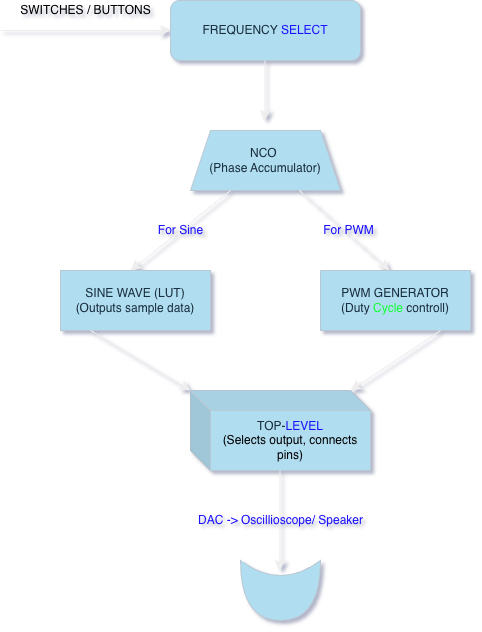

The diagram above was exported from draw.io. Its source (the exported page's mxGraphModel, read from the mxfile embedded in the PNG):
<mxGraphModel dx="706" dy="1080" grid="0" gridSize="10" guides="1" tooltips="1" connect="1" arrows="1" fold="1" page="1" pageScale="1" pageWidth="827" pageHeight="1169" math="0" shadow="1">
  <root>
    <mxCell id="0" />
    <mxCell id="1" parent="0" />
    <mxCell id="Av5sJE5Ez677-97cgvFi-1" value="SWITCHES / BUTTONS" style="endArrow=classic;html=1;rounded=0;fontSize=12;startSize=8;endSize=8;curved=1;entryX=0;entryY=0.5;entryDx=0;entryDy=0;labelBackgroundColor=none;strokeColor=#EEEEEE;fontColor=default;" parent="1" target="Av5sJE5Ez677-97cgvFi-2" edge="1">
      <mxGeometry y="20" width="50" height="50" relative="1" as="geometry">
        <mxPoint x="70" y="100" as="sourcePoint" />
        <mxPoint x="230" y="100" as="targetPoint" />
        <mxPoint as="offset" />
      </mxGeometry>
    </mxCell>
    <mxCell id="Av5sJE5Ez677-97cgvFi-2" value="FREQUENCY &lt;font style=&quot;color: rgb(29, 17, 255);&quot;&gt;S&lt;/font&gt;&lt;font style=&quot;color: rgb(29, 17, 255);&quot;&gt;ELECT&lt;/font&gt;" style="rounded=1;whiteSpace=wrap;html=1;labelBackgroundColor=none;fillColor=#B1DDF0;strokeColor=#BAC8D3;fontColor=#182E3E;" parent="1" vertex="1">
      <mxGeometry x="240" y="70" width="190" height="60" as="geometry" />
    </mxCell>
    <mxCell id="Av5sJE5Ez677-97cgvFi-3" value="" style="endArrow=classic;html=1;rounded=0;fontSize=12;startSize=8;endSize=8;curved=1;labelBackgroundColor=none;strokeColor=#EEEEEE;fontColor=default;" parent="1" edge="1">
      <mxGeometry width="50" height="50" relative="1" as="geometry">
        <mxPoint x="334.5" y="130" as="sourcePoint" />
        <mxPoint x="334.5" y="190" as="targetPoint" />
      </mxGeometry>
    </mxCell>
    <mxCell id="Av5sJE5Ez677-97cgvFi-4" value="&lt;div&gt;&lt;br&gt;&lt;/div&gt;NCO&amp;nbsp;&lt;div&gt;(Phase Accumulator)&lt;div&gt;&lt;br&gt;&lt;/div&gt;&lt;/div&gt;" style="shape=trapezoid;perimeter=trapezoidPerimeter;whiteSpace=wrap;html=1;fixedSize=1;labelBackgroundColor=none;fillColor=#B1DDF0;strokeColor=#BAC8D3;fontColor=#182E3E;" parent="1" vertex="1">
      <mxGeometry x="260" y="200" width="150" height="60" as="geometry" />
    </mxCell>
    <mxCell id="Av5sJE5Ez677-97cgvFi-5" value="&lt;font style=&quot;color: rgb(29, 17, 255);&quot;&gt;For Sine&lt;/font&gt;" style="endArrow=classic;html=1;rounded=0;fontSize=12;startSize=8;endSize=8;curved=1;labelBackgroundColor=none;strokeColor=#EEEEEE;fontColor=default;" parent="1" edge="1">
      <mxGeometry width="50" height="50" relative="1" as="geometry">
        <mxPoint x="300" y="260" as="sourcePoint" />
        <mxPoint x="200" y="340" as="targetPoint" />
      </mxGeometry>
    </mxCell>
    <mxCell id="Av5sJE5Ez677-97cgvFi-6" value="&lt;font style=&quot;color: rgb(29, 17, 255);&quot;&gt;For PWM&lt;/font&gt;" style="endArrow=classic;html=1;rounded=0;fontSize=12;startSize=8;endSize=8;curved=1;labelBackgroundColor=none;strokeColor=#EEEEEE;fontColor=default;" parent="1" edge="1">
      <mxGeometry x="0.0497" y="3" width="50" height="50" relative="1" as="geometry">
        <mxPoint x="369" y="260" as="sourcePoint" />
        <mxPoint x="459" y="340" as="targetPoint" />
        <mxPoint as="offset" />
      </mxGeometry>
    </mxCell>
    <mxCell id="Av5sJE5Ez677-97cgvFi-7" value="SINE WAVE (LUT)&lt;div&gt;(Outputs sample data)&lt;/div&gt;" style="rounded=0;whiteSpace=wrap;html=1;labelBackgroundColor=none;fillColor=#B1DDF0;strokeColor=#BAC8D3;fontColor=#182E3E;" parent="1" vertex="1">
      <mxGeometry x="130" y="340" width="150" height="60" as="geometry" />
    </mxCell>
    <mxCell id="Av5sJE5Ez677-97cgvFi-8" value="PWM GENERATOR&lt;div&gt;(Duty &lt;font style=&quot;color: rgb(29, 17, 255);&quot;&gt;&lt;font style=&quot;color: rgb(20, 255, 55);&quot;&gt;Cycle&lt;/font&gt; &lt;/font&gt;controll)&lt;/div&gt;" style="rounded=0;whiteSpace=wrap;html=1;labelBackgroundColor=none;fillColor=#B1DDF0;strokeColor=#BAC8D3;fontColor=#182E3E;" parent="1" vertex="1">
      <mxGeometry x="390" y="340" width="150" height="60" as="geometry" />
    </mxCell>
    <mxCell id="Av5sJE5Ez677-97cgvFi-9" value="" style="endArrow=classic;html=1;rounded=0;fontSize=12;startSize=8;endSize=8;curved=1;labelBackgroundColor=none;strokeColor=#EEEEEE;fontColor=default;" parent="1" edge="1">
      <mxGeometry width="50" height="50" relative="1" as="geometry">
        <mxPoint x="160" y="400" as="sourcePoint" />
        <mxPoint x="260" y="460" as="targetPoint" />
      </mxGeometry>
    </mxCell>
    <mxCell id="Av5sJE5Ez677-97cgvFi-10" value="" style="endArrow=classic;html=1;rounded=0;fontSize=12;startSize=8;endSize=8;curved=1;labelBackgroundColor=none;strokeColor=#EEEEEE;fontColor=default;" parent="1" edge="1">
      <mxGeometry width="50" height="50" relative="1" as="geometry">
        <mxPoint x="510" y="400" as="sourcePoint" />
        <mxPoint x="420" y="460" as="targetPoint" />
      </mxGeometry>
    </mxCell>
    <mxCell id="Av5sJE5Ez677-97cgvFi-11" value="TOP-&lt;font style=&quot;color: rgb(29, 17, 255);&quot;&gt;LEVEL&lt;/font&gt;&lt;div&gt;&lt;font style=&quot;color: rgb(0, 0, 0);&quot;&gt;(Selects output, connects pins)&lt;/font&gt;&lt;/div&gt;" style="shape=cube;whiteSpace=wrap;html=1;boundedLbl=1;backgroundOutline=1;darkOpacity=0.05;darkOpacity2=0.1;labelBackgroundColor=none;fillColor=#B1DDF0;strokeColor=#BAC8D3;fontColor=#182E3E;" parent="1" vertex="1">
      <mxGeometry x="260" y="460" width="180" height="80" as="geometry" />
    </mxCell>
    <mxCell id="Av5sJE5Ez677-97cgvFi-12" value="&lt;font style=&quot;color: rgb(29, 17, 255);&quot;&gt;DAC -&amp;gt; Oscillioscope/ Speaker&lt;/font&gt;" style="endArrow=classic;html=1;rounded=0;fontSize=12;startSize=8;endSize=8;curved=1;labelBackgroundColor=none;strokeColor=#EEEEEE;fontColor=default;" parent="1" edge="1">
      <mxGeometry width="50" height="50" relative="1" as="geometry">
        <mxPoint x="349.5" y="540" as="sourcePoint" />
        <mxPoint x="349.5" y="640" as="targetPoint" />
      </mxGeometry>
    </mxCell>
    <mxCell id="Av5sJE5Ez677-97cgvFi-13" value="" style="shape=xor;whiteSpace=wrap;html=1;rotation=90;labelBackgroundColor=none;fillColor=#B1DDF0;strokeColor=#BAC8D3;fontColor=#182E3E;" parent="1" vertex="1">
      <mxGeometry x="320" y="620" width="60" height="80" as="geometry" />
    </mxCell>
  </root>
</mxGraphModel>